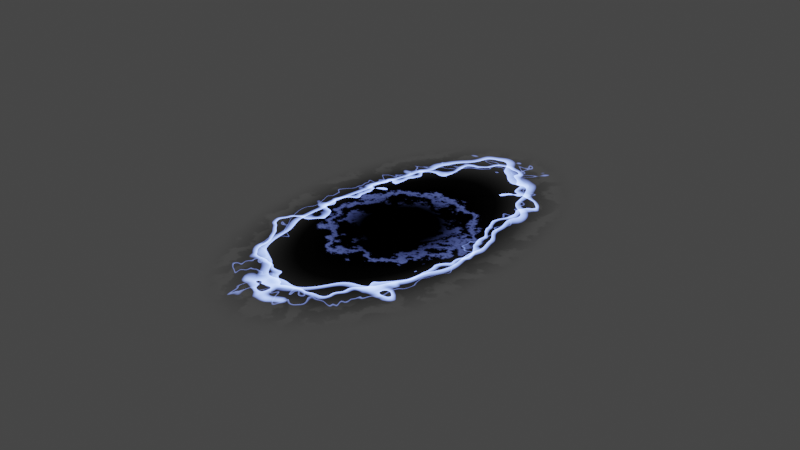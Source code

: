 # Source: DG_Portal.blend  (saved by Blender 3.3.6; exported with 4.5.12 LTS)
import bpy
from mathutils import Matrix  # noqa: F401  (used for matrix-valued properties, if any)

bpy.ops.wm.read_factory_settings(use_empty=True)
scene = bpy.context.scene
scene.name = 'Scene'

# ---- collections
col_collection = bpy.data.collections.new('Collection'); scene.collection.children.link(col_collection)

# ---- materials (node trees are filled in below, after node groups)
mat_portal = bpy.data.materials.new('Portal')
mat_portal.surface_render_method = 'BLENDED'
mat_portal.blend_method = 'BLEND'

# ---- node groups
ng_dg_portal = bpy.data.node_groups.new('DG_Portal', 'ShaderNodeTree')
_s = ng_dg_portal.interface.new_socket(name='Shader', in_out='OUTPUT', socket_type='NodeSocketShader')
_s = ng_dg_portal.interface.new_socket(name='Inner Color', in_out='INPUT', socket_type='NodeSocketColor')
_s.default_value = (0.04625, 0.06527, 0.2024, 1.0)
_s = ng_dg_portal.interface.new_socket(name='Outer Color', in_out='INPUT', socket_type='NodeSocketColor')
_s.default_value = (0.07655, 0.09692, 1.0, 1.0)
_s = ng_dg_portal.interface.new_socket(name='Visibility', in_out='INPUT', socket_type='NodeSocketFloat')
_s.default_value = 1.0
_s.min_value = 0.0
_s.max_value = 1.0
_s = ng_dg_portal.interface.new_socket(name='Emmission', in_out='INPUT', socket_type='NodeSocketFloat')
_s.default_value = 1.0
_s.min_value = -1e+04
_s.max_value = 1e+04
_s = ng_dg_portal.interface.new_socket(name='Speed', in_out='INPUT', socket_type='NodeSocketFloat')
_s.default_value = 1.0
_s.min_value = -1e+04
_s.max_value = 1e+04
_s = ng_dg_portal.interface.new_socket(name='FPS', in_out='INPUT', socket_type='NodeSocketFloat')
_s.default_value = 30.0
_s.min_value = 0.0
_s.max_value = 1e+04
_N = ng_dg_portal.nodes; _L = ng_dg_portal.links
n0 = _N.new('ShaderNodeTexWave'); n0.name = 'Wave Texture'; n0.location = (-859, 500)
n0.wave_type = 'RINGS'
n0.rings_direction = 'Y'
n0.inputs[1].default_value = 1.5
n0.inputs[2].default_value = 15.0
n0.inputs[3].default_value = 5.2
n0.inputs[4].default_value = 2.1
n0.inputs[5].default_value = 0.5556
n1 = _N.new('ShaderNodeValToRGB'); n1.name = 'ColorRamp.002'; n1.location = (-629, 454)
n1.color_ramp.interpolation = 'EASE'
while len(n1.color_ramp.elements) > 1: n1.color_ramp.elements.remove(n1.color_ramp.elements[-1])
n1.color_ramp.elements[0].position = 0.07273; n1.color_ramp.elements[0].color = (0.0, 0.0, 0.0, 1.0)
_e = n1.color_ramp.elements.new(1.0); _e.color = (1.0, 1.0, 1.0, 1.0)
n2 = _N.new('ShaderNodeMix'); n2.name = 'Mix'; n2.location = (-251, 399)
n2.data_type = 'RGBA'
n2.blend_type = 'OVERLAY'
n2.clamp_result = True
n2.inputs[0].default_value = 1.0
n3 = _N.new('ShaderNodeMath'); n3.name = 'Math.002'; n3.location = (-8, 544)
n3.operation = 'MULTIPLY'
n4 = _N.new('ShaderNodeMapping'); n4.name = 'Mapping.001'; n4.location = (-1300, 526)
n4.inputs[3].default_value = (1.1, 1.0, 1.0)
n5 = _N.new('ShaderNodeTexWave'); n5.name = 'Wave Texture.001'; n5.location = (-860, 178)
n5.wave_type = 'RINGS'
n5.rings_direction = 'Y'
n5.inputs[1].default_value = 1.0
n5.inputs[2].default_value = 15.5
n5.inputs[3].default_value = 4.3
n5.inputs[4].default_value = -4.3
n5.inputs[5].default_value = 0.6728
n6 = _N.new('ShaderNodeInvert'); n6.name = 'Invert'; n6.location = (-221, -361)
n7 = _N.new('ShaderNodeInvert'); n7.name = 'Invert.001'; n7.location = (-221, -254)
n8 = _N.new('ShaderNodeInvert'); n8.name = 'Invert.002'; n8.location = (239, -196)
n9 = _N.new('ShaderNodeValToRGB'); n9.name = 'ColorRamp.004'; n9.location = (-629, 1122)
n9.color_ramp.interpolation = 'EASE'
while len(n9.color_ramp.elements) > 1: n9.color_ramp.elements.remove(n9.color_ramp.elements[-1])
n9.color_ramp.elements[0].position = 0.2509; n9.color_ramp.elements[0].color = (0.0, 0.0, 0.0, 1.0)
_e = n9.color_ramp.elements.new(1.0); _e.color = (0.04583, 0.04583, 0.04583, 1.0)
n10 = _N.new('ShaderNodeBsdfTransparent'); n10.name = 'Transparent BSDF'; n10.location = (496, 747)
n11 = _N.new('ShaderNodeEmission'); n11.name = 'Emission.001'; n11.location = (497, 658)
n12 = _N.new('ShaderNodeValToRGB'); n12.name = 'ColorRamp.003'; n12.location = (-629, 223)
n12.color_ramp.interpolation = 'EASE'
while len(n12.color_ramp.elements) > 1: n12.color_ramp.elements.remove(n12.color_ramp.elements[-1])
n12.color_ramp.elements[0].position = 0.0; n12.color_ramp.elements[0].color = (0.0, 0.0, 0.0, 1.0)
_e = n12.color_ramp.elements.new(1.0); _e.color = (1.0, 1.0, 1.0, 1.0)
n13 = _N.new('ShaderNodeValToRGB'); n13.name = 'ColorRamp.005'; n13.location = (-629, -5)
while len(n13.color_ramp.elements) > 1: n13.color_ramp.elements.remove(n13.color_ramp.elements[-1])
n13.color_ramp.elements[0].position = 0.9309; n13.color_ramp.elements[0].color = (0.0, 0.0, 0.0, 1.0)
_e = n13.color_ramp.elements.new(1.0); _e.color = (1.0, 1.0, 1.0, 1.0)
n14 = _N.new('ShaderNodeValToRGB'); n14.name = 'ColorRamp.007'; n14.location = (-629, -457)
n14.color_ramp.interpolation = 'EASE'
while len(n14.color_ramp.elements) > 1: n14.color_ramp.elements.remove(n14.color_ramp.elements[-1])
n14.color_ramp.elements[0].position = 0.9345; n14.color_ramp.elements[0].color = (0.0, 0.0, 0.0, 1.0)
_e = n14.color_ramp.elements.new(1.0); _e.color = (1.0, 1.0, 1.0, 1.0)
n15 = _N.new('ShaderNodeVectorMath'); n15.name = 'Vector Math.001'; n15.location = (-1083, 527)
n15.operation = 'DISTANCE'
n16 = _N.new('ShaderNodeMapRange'); n16.name = 'Map Range'; n16.location = (-1606, 533)
n16.inputs[3].default_value = -1.0
n17 = _N.new('ShaderNodeValue'); n17.name = 'Value'; n17.location = (-1608, 109)
n17.outputs[0].default_value = -95.6
n18 = _N.new('ShaderNodeValue'); n18.name = 'Value.001'; n18.location = (-1608, 19)
n18.outputs[0].default_value = 159.3
n19 = _N.new('ShaderNodeMath'); n19.name = 'Math.011'; n19.location = (-1298, -4)
n19.operation = 'MULTIPLY'
n20 = _N.new('ShaderNodeValue'); n20.name = 'Value.003'; n20.location = (-1608, -166)
n20.outputs[0].default_value = 95.6
n21 = _N.new('ShaderNodeMath'); n21.name = 'Math.012'; n21.location = (-1298, -168)
n21.operation = 'MULTIPLY'
n22 = _N.new('ShaderNodeValue'); n22.name = 'Value.002'; n22.location = (-1608, -73)
n22.outputs[0].default_value = 79.67
n23 = _N.new('ShaderNodeMath'); n23.name = 'Math.013'; n23.location = (-1298, -331)
n23.operation = 'MULTIPLY'
n24 = _N.new('ShaderNodeMath'); n24.name = 'Math.016'; n24.location = (240, 532)
n24.operation = 'MULTIPLY'
n24.inputs[1].default_value = 2.0
n25 = _N.new('ShaderNodeMath'); n25.name = 'Math.017'; n25.location = (497, 543)
n25.operation = 'MULTIPLY'
n25.inputs[1].default_value = 30.0
n26 = _N.new('ShaderNodeMapping'); n26.name = 'Mapping'; n26.location = (-1301, 887)
n26.inputs[3].default_value = (1.7, 1.0, 1.0)
n27 = _N.new('ShaderNodeMapping'); n27.name = 'Mapping.002'; n27.location = (-1301, 1246)
n27.inputs[3].default_value = (0.9, 1.0, 1.0)
n28 = _N.new('ShaderNodeTexCoord'); n28.name = 'Texture Coordinate'; n28.location = (-1602, 792)
n29 = _N.new('ShaderNodeVectorMath'); n29.name = 'Vector Math.002'; n29.location = (-627, 1267)
n29.operation = 'SCALE'
n29.inputs[3].default_value = 0.9
n30 = _N.new('ShaderNodeVectorMath'); n30.name = 'Vector Math'; n30.location = (-1080, 734)
n30.operation = 'DISTANCE'
n31 = _N.new('ShaderNodeTexNoise'); n31.name = 'Noise Texture'; n31.location = (-1081, 980)
n31.noise_dimensions = '4D'
n31.inputs[3].default_value = 2.3
n31.inputs[8].default_value = 0.1
n32 = _N.new('ShaderNodeMath'); n32.name = 'Math.001'; n32.location = (-860, 672)
n32.inputs[1].default_value = -0.1
n33 = _N.new('ShaderNodeMath'); n33.name = 'Math'; n33.location = (-860, 840)
n33.inputs[1].default_value = 0.0
n34 = _N.new('ShaderNodeMath'); n34.name = 'Math.009'; n34.location = (-1854, 176)
n34.operation = 'DIVIDE'
n34.inputs[0].default_value = 30.0
n35 = _N.new('NodeGroupInput'); n35.name = 'Group Input'; n35.location = (-2092, 440)
n36 = _N.new('ShaderNodeMath'); n36.name = 'Math.010'; n36.location = (-1298, 162)
n36.operation = 'MULTIPLY'
n37 = _N.new('ShaderNodeValue'); n37.name = 'Value.004'; n37.location = (-1600, 886)
n37.outputs[0].default_value = 7.967
n38 = _N.new('ShaderNodeMath'); n38.name = 'Math.008'; n38.location = (-1605, 274)
n38.operation = 'MULTIPLY'
n39 = _N.new('ShaderNodeMath'); n39.name = 'Math.014'; n39.location = (-1298, 1775)
n39.operation = 'MULTIPLY'
n40 = _N.new('ShaderNodeMix'); n40.name = 'Mix.002'; n40.location = (-857, 1041)
n40.data_type = 'RGBA'
n40.blend_type = 'LINEAR_LIGHT'
n40.inputs[0].default_value = 0.78
n41 = _N.new('ShaderNodeMath'); n41.name = 'Math.026'; n41.location = (54, 1246)
n41.operation = 'MULTIPLY'
n42 = _N.new('ShaderNodeMapping'); n42.name = 'Mapping.003'; n42.location = (-1301, 1608)
n42.inputs[1].default_value = (0.2, 0.16, 0.0)
n42.inputs[3].default_value = (1.8, 0.92, 1.0)
n43 = _N.new('ShaderNodeMath'); n43.name = 'Math.023'; n43.location = (-194, 1253)
n43.operation = 'LESS_THAN'
n43.inputs[1].default_value = 0.065
n44 = _N.new('ShaderNodeTexGradient'); n44.name = 'Gradient Texture'; n44.location = (-418, 1273)
n44.gradient_type = 'SPHERICAL'
n45 = _N.new('ShaderNodeTexNoise'); n45.name = 'Noise Texture.002'; n45.location = (-1079, 1473)
n45.noise_dimensions = '4D'
n45.inputs[2].default_value = 2.5
n45.inputs[4].default_value = 0.7267
n45.inputs[8].default_value = 2.0
n46 = _N.new('ShaderNodeMix'); n46.name = 'Mix.005'; n46.location = (-857, 1404)
n46.data_type = 'RGBA'
n46.blend_type = 'LINEAR_LIGHT'
n46.inputs[0].default_value = 0.7667
n47 = _N.new('ShaderNodeVectorMath'); n47.name = 'Vector Math.004'; n47.location = (-627, 1547)
n47.operation = 'SCALE'
n47.inputs[3].default_value = 0.9
n48 = _N.new('ShaderNodeMath'); n48.name = 'Math.021'; n48.location = (-192, 1582)
n48.operation = 'LESS_THAN'
n48.inputs[1].default_value = 0.02
n49 = _N.new('ShaderNodeMath'); n49.name = 'Math.025'; n49.location = (54, 1414)
n49.operation = 'MULTIPLY'
n50 = _N.new('ShaderNodeMath'); n50.name = 'Math.020'; n50.location = (-192, 1417)
n50.operation = 'LESS_THAN'
n50.inputs[1].default_value = 0.06
n51 = _N.new('ShaderNodeMix'); n51.name = 'Mix.004'; n51.location = (291, 1387)
n51.data_type = 'RGBA'
n51.blend_type = 'ADD'
n51.clamp_result = True
n51.inputs[0].default_value = 1.0
n52 = _N.new('ShaderNodeTexNoise'); n52.name = 'Noise Texture.001'; n52.location = (-1079, 1228)
n52.noise_dimensions = '4D'
n52.inputs[2].default_value = 1.2
n52.inputs[3].default_value = 1.6
n52.inputs[4].default_value = 0.7267
n52.inputs[8].default_value = 1.4
n53 = _N.new('ShaderNodeMix'); n53.name = 'Mix.003'; n53.location = (-857, 1222)
n53.data_type = 'RGBA'
n53.blend_type = 'LINEAR_LIGHT'
n53.inputs[0].default_value = 0.7667
n54 = _N.new('ShaderNodeVectorMath'); n54.name = 'Vector Math.003'; n54.location = (-627, 1405)
n54.operation = 'SCALE'
n54.inputs[3].default_value = 0.9
n55 = _N.new('ShaderNodeTexGradient'); n55.name = 'Gradient Texture.001'; n55.location = (-419, 1407)
n55.gradient_type = 'SPHERICAL'
n56 = _N.new('ShaderNodeTexGradient'); n56.name = 'Gradient Texture.002'; n56.location = (-416, 1544)
n56.gradient_type = 'SPHERICAL'
n57 = _N.new('ShaderNodeMath'); n57.name = 'Math.027'; n57.location = (54, 1579)
n57.operation = 'MULTIPLY'
n58 = _N.new('ShaderNodeMath'); n58.name = 'Math.005'; n58.location = (483, 1379)
n58.operation = 'MULTIPLY'
n58.inputs[1].default_value = 1.5
n59 = _N.new('ShaderNodeMix'); n59.name = 'Mix.006'; n59.location = (711, 1523)
n59.data_type = 'RGBA'
n59.blend_type = 'ADD'
n59.clamp_result = True
n59.inputs[0].default_value = 1.0
n60 = _N.new('ShaderNodeBsdfTransparent'); n60.name = 'Transparent BSDF.001'; n60.location = (1458, 1033)
n61 = _N.new('ShaderNodeMixShader'); n61.name = 'Mix Shader.001'; n61.location = (1702, 1208)
n62 = _N.new('ShaderNodeBsdfTransparent'); n62.name = 'Transparent BSDF.002'; n62.location = (1704, 1066)
n63 = _N.new('ShaderNodeMath'); n63.name = 'Math.007'; n63.location = (1450, 1337)
n63.operation = 'SUBTRACT'
n63.use_clamp = True
n64 = _N.new('ShaderNodeValToRGB'); n64.name = 'ColorRamp.011'; n64.location = (1709, 1461)
while len(n64.color_ramp.elements) > 1: n64.color_ramp.elements.remove(n64.color_ramp.elements[-1])
n64.color_ramp.elements[0].position = 0.5455; n64.color_ramp.elements[0].color = (0.0, 0.0, 0.0, 1.0)
_e = n64.color_ramp.elements.new(1.0); _e.color = (1.0, 1.0, 1.0, 1.0)
n65 = _N.new('ShaderNodeMixShader'); n65.name = 'Mix Shader.002'; n65.location = (1456, 1167)
n66 = _N.new('NodeGroupOutput'); n66.name = 'Group Output'; n66.location = (2411, 1186)
n67 = _N.new('ShaderNodeMapRange'); n67.name = 'Map Range.001'; n67.location = (948, 1498)
n67.inputs[4].default_value = 1.4
n68 = _N.new('ShaderNodeMixShader'); n68.name = 'Mix Shader'; n68.location = (781, 765)
n69 = _N.new('ShaderNodeEmission'); n69.name = 'Emission'; n69.location = (783, 636)
n70 = _N.new('ShaderNodeValToRGB'); n70.name = 'ColorRamp.001'; n70.location = (-624, 678)
n70.color_ramp.interpolation = 'EASE'
while len(n70.color_ramp.elements) > 1: n70.color_ramp.elements.remove(n70.color_ramp.elements[-1])
n70.color_ramp.elements[0].position = 0.5927; n70.color_ramp.elements[0].color = (0.0, 0.0, 0.0, 1.0)
_e = n70.color_ramp.elements.new(0.7636); _e.color = (1.0, 1.0, 1.0, 1.0)
_e = n70.color_ramp.elements.new(0.8727); _e.color = (0.0, 0.0, 0.0, 1.0)
n71 = _N.new('ShaderNodeValToRGB'); n71.name = 'ColorRamp'; n71.location = (-624, 904)
n71.color_ramp.interpolation = 'EASE'
while len(n71.color_ramp.elements) > 1: n71.color_ramp.elements.remove(n71.color_ramp.elements[-1])
n71.color_ramp.elements[0].position = 0.3164; n71.color_ramp.elements[0].color = (0.0, 0.0, 0.0, 1.0)
_e = n71.color_ramp.elements.new(0.4873); _e.color = (0.4921, 0.4921, 0.4921, 1.0)
_e = n71.color_ramp.elements.new(1.0); _e.color = (1.0, 1.0, 1.0, 1.0)
n72 = _N.new('ShaderNodeMix'); n72.name = 'Mix.001'; n72.location = (240, 715)
n72.data_type = 'RGBA'
n72.blend_type = 'OVERLAY'
n72.inputs[0].default_value = 1.0
n73 = _N.new('ShaderNodeTexWave'); n73.name = 'Wave Texture.003'; n73.location = (-861, -461)
n73.wave_type = 'RINGS'
n73.rings_direction = 'Z'
n73.inputs[1].default_value = 0.6
n73.inputs[2].default_value = 5.5
n73.inputs[3].default_value = 15.0
n73.inputs[4].default_value = 5.6
n73.inputs[5].default_value = 0.6543
n74 = _N.new('ShaderNodeTexWave'); n74.name = 'Wave Texture.002'; n74.location = (-861, -142)
n74.wave_type = 'RINGS'
n74.rings_direction = 'Z'
n74.inputs[1].default_value = 0.9
n74.inputs[2].default_value = 4.8
n74.inputs[3].default_value = 14.2
n74.inputs[4].default_value = 7.5
n74.inputs[5].default_value = 0.6481
n75 = _N.new('ShaderNodeMath'); n75.name = 'Math.004'; n75.location = (19, -197)
n75.operation = 'MULTIPLY'
n76 = _N.new('ShaderNodeMath'); n76.name = 'Math.003'; n76.location = (444, -60)
n76.operation = 'MULTIPLY'
n77 = _N.new('ShaderNodeMixShader'); n77.name = 'Mix Shader.003'; n77.location = (2057, 1206)
n78 = _N.new('ShaderNodeValToRGB'); n78.name = 'ColorRamp.006'; n78.location = (-629, -225)
n78.color_ramp.interpolation = 'EASE'
while len(n78.color_ramp.elements) > 1: n78.color_ramp.elements.remove(n78.color_ramp.elements[-1])
n78.color_ramp.elements[0].position = 0.1673; n78.color_ramp.elements[0].color = (0.0, 0.0, 0.0, 1.0)
_e = n78.color_ramp.elements.new(0.36); _e.color = (1.0, 1.0, 1.0, 1.0)
_e = n78.color_ramp.elements.new(0.4691); _e.color = (0.0, 0.0, 0.0, 1.0)
_L.new(n77.outputs[0], n66.inputs[0])
_L.new(n26.outputs[0], n30.inputs[0])
_L.new(n28.outputs[3], n26.inputs[0])
_L.new(n30.outputs[1], n33.inputs[0])
_L.new(n33.outputs[0], n71.inputs[0])
_L.new(n32.outputs[0], n70.inputs[0])
_L.new(n30.outputs[1], n32.inputs[0])
_L.new(n28.outputs[3], n0.inputs[0])
_L.new(n28.outputs[3], n5.inputs[0])
_L.new(n1.outputs[0], n2.inputs[6])
_L.new(n12.outputs[0], n2.inputs[7])
_L.new(n0.outputs[0], n1.inputs[0])
_L.new(n5.outputs[0], n12.inputs[0])
_L.new(n2.outputs[2], n3.inputs[1])
_L.new(n70.outputs[0], n3.inputs[0])
_L.new(n71.outputs[0], n72.inputs[6])
_L.new(n3.outputs[0], n72.inputs[7])
_L.new(n72.outputs[2], n10.inputs[0])
_L.new(n10.outputs[0], n68.inputs[1])
_L.new(n33.outputs[0], n9.inputs[0])
_L.new(n28.outputs[3], n74.inputs[0])
_L.new(n74.outputs[0], n13.inputs[0])
_L.new(n15.outputs[1], n78.inputs[0])
_L.new(n65.outputs[0], n61.inputs[1])
_L.new(n28.outputs[3], n4.inputs[0])
_L.new(n4.outputs[0], n15.inputs[0])
_L.new(n28.outputs[3], n73.inputs[0])
_L.new(n73.outputs[0], n14.inputs[0])
_L.new(n6.outputs[0], n75.inputs[1])
_L.new(n7.outputs[0], n75.inputs[0])
_L.new(n14.outputs[0], n6.inputs[1])
_L.new(n13.outputs[0], n7.inputs[1])
_L.new(n75.outputs[0], n8.inputs[1])
_L.new(n78.outputs[0], n76.inputs[0])
_L.new(n76.outputs[0], n68.inputs[0])
_L.new(n60.outputs[0], n61.inputs[2])
_L.new(n9.outputs[0], n61.inputs[0])
_L.new(n8.outputs[0], n76.inputs[1])
_L.new(n68.outputs[0], n65.inputs[1])
_L.new(n69.outputs[0], n65.inputs[2])
_L.new(n11.outputs[0], n68.inputs[2])
_L.new(n15.outputs[1], n63.inputs[0])
_L.new(n61.outputs[0], n77.inputs[1])
_L.new(n62.outputs[0], n77.inputs[2])
_L.new(n64.outputs[0], n77.inputs[0])
_L.new(n63.outputs[0], n64.inputs[0])
_L.new(n35.outputs[2], n16.inputs[0])
_L.new(n16.outputs[0], n63.inputs[1])
_L.new(n35.outputs[0], n11.inputs[0])
_L.new(n35.outputs[1], n69.inputs[0])
_L.new(n35.outputs[4], n38.inputs[0])
_L.new(n34.outputs[0], n38.inputs[1])
_L.new(n38.outputs[0], n36.inputs[0])
_L.new(n17.outputs[0], n36.inputs[1])
_L.new(n36.outputs[0], n0.inputs[6])
_L.new(n18.outputs[0], n19.inputs[1])
_L.new(n38.outputs[0], n19.inputs[0])
_L.new(n19.outputs[0], n5.inputs[6])
_L.new(n22.outputs[0], n21.inputs[1])
_L.new(n38.outputs[0], n21.inputs[0])
_L.new(n21.outputs[0], n74.inputs[6])
_L.new(n20.outputs[0], n23.inputs[1])
_L.new(n38.outputs[0], n23.inputs[0])
_L.new(n23.outputs[0], n73.inputs[6])
_L.new(n35.outputs[5], n34.inputs[1])
_L.new(n24.outputs[0], n11.inputs[1])
_L.new(n35.outputs[3], n24.inputs[0])
_L.new(n35.outputs[3], n25.inputs[0])
_L.new(n25.outputs[0], n69.inputs[1])
_L.new(n28.outputs[3], n27.inputs[0])
_L.new(n27.outputs[0], n31.inputs[0])
_L.new(n31.outputs[1], n40.inputs[6])
_L.new(n29.outputs[0], n44.inputs[0])
_L.new(n28.outputs[3], n42.inputs[0])
_L.new(n42.outputs[0], n40.inputs[7])
_L.new(n40.outputs[2], n29.inputs[0])
_L.new(n27.outputs[0], n52.inputs[0])
_L.new(n52.outputs[1], n53.inputs[6])
_L.new(n42.outputs[0], n53.inputs[7])
_L.new(n53.outputs[2], n54.inputs[0])
_L.new(n54.outputs[0], n55.inputs[0])
_L.new(n55.outputs[0], n50.inputs[0])
_L.new(n44.outputs[0], n43.inputs[0])
_L.new(n55.outputs[0], n49.inputs[1])
_L.new(n50.outputs[0], n49.inputs[0])
_L.new(n49.outputs[0], n51.inputs[6])
_L.new(n43.outputs[0], n41.inputs[0])
_L.new(n44.outputs[0], n41.inputs[1])
_L.new(n41.outputs[0], n51.inputs[7])
_L.new(n67.outputs[0], n65.inputs[0])
_L.new(n37.outputs[0], n39.inputs[0])
_L.new(n38.outputs[0], n39.inputs[1])
_L.new(n39.outputs[0], n52.inputs[1])
_L.new(n39.outputs[0], n31.inputs[1])
_L.new(n39.outputs[0], n45.inputs[1])
_L.new(n45.outputs[1], n46.inputs[6])
_L.new(n27.outputs[0], n45.inputs[0])
_L.new(n42.outputs[0], n46.inputs[7])
_L.new(n46.outputs[2], n47.inputs[0])
_L.new(n47.outputs[0], n56.inputs[0])
_L.new(n48.outputs[0], n57.inputs[0])
_L.new(n56.outputs[0], n48.inputs[0])
_L.new(n56.outputs[0], n57.inputs[1])
_L.new(n57.outputs[0], n59.inputs[6])
_L.new(n59.outputs[2], n67.inputs[0])
_L.new(n51.outputs[2], n58.inputs[0])
_L.new(n58.outputs[0], n59.inputs[7])
n66.is_active_output = True

# ---- material node trees
mat_portal.use_nodes = True; mat_portal.node_tree.nodes.clear()
_N = mat_portal.node_tree.nodes; _L = mat_portal.node_tree.links
n0 = _N.new('ShaderNodeOutputMaterial'); n0.name = 'Material Output'; n0.location = (2089, 195)
n1 = _N.new('ShaderNodeGroup'); n1.name = 'Group'; n1.location = (1815, 198)
n1.node_tree = ng_dg_portal
n1.inputs[0].default_value = (0.03412, 0.04767, 0.1443, 1.0)
n1.inputs[1].default_value = (0.2215, 0.3273, 1.0, 1.0)
n1.inputs[2].default_value = 1.0
n1.inputs[3].default_value = 1.0
n1.inputs[4].default_value = 1.0
n1.inputs[5].default_value = 30.0
_L.new(n1.outputs[0], n0.inputs[0])
n0.is_active_output = True

# ---- world
world_world = bpy.data.worlds.new('World'); scene.world = world_world
world_world.use_nodes = True; world_world.node_tree.nodes.clear()
_N = world_world.node_tree.nodes; _L = world_world.node_tree.links
n0 = _N.new('ShaderNodeOutputWorld'); n0.name = 'World Output'; n0.location = (300, 300)
n1 = _N.new('ShaderNodeBackground'); n1.name = 'Background'; n1.location = (10, 300)
n1.inputs[0].default_value = (0.05088, 0.05088, 0.05088, 1.0)
_L.new(n1.outputs[0], n0.inputs[0])
n0.is_active_output = True
world_world.color = (0.05088, 0.05088, 0.05088)
world_world.use_sun_shadow = False
world_world.sun_shadow_jitter_overblur = 0.0

# ---- meshes
me_plane = bpy.data.meshes.new('Plane')
me_plane.from_pydata([(-1.0, -1.0, 0.0), (1.0, -1.0, 0.0), (-1.0, 1.0, 0.0), (1.0, 1.0, 0.0)], [], [(0, 1, 3, 2)])
_uv = me_plane.uv_layers.new(name='UVMap')
_uv.uv.foreach_set('vector', [0.0, 0.0, 1.0, 0.0, 1.0, 1.0, 0.0, 1.0])
me_plane.materials.append(mat_portal)
me_plane.update()

# ---- objects
ob_portal = bpy.data.objects.new('Portal', me_plane)

# ---- transforms, parenting, visibility, modifiers, constraints
ob_portal.location = (0.0, 0.0, 0.0)

# ---- collection membership
col_collection.objects.link(ob_portal)

# ---- scene / render settings (as saved in the file)
scene.frame_start = 1; scene.frame_end = 500; scene.frame_set(478)
scene.render.engine = 'CYCLES'
scene.render.fps = 30
scene.cycles.sampling_pattern = 'TABULATED_SOBOL'
scene.cycles.use_light_tree = False
scene.view_settings.view_transform = 'Filmic'
bpy.context.view_layer.update()

# ---- added for rendering (the .blend has no active camera and no usable light): camera, sun
cam_auto = bpy.data.cameras.new('AutoCamera')
cam_auto.lens = 50.0
cam_auto.sensor_width = 36.0
cam_auto.clip_end = 1000.0
ob_auto_camera = bpy.data.objects.new('AutoCamera', cam_auto)
scene.collection.objects.link(ob_auto_camera)
ob_auto_camera.location = (2.61693, -3.14032, 2.09354)
ob_auto_camera.rotation_euler = (1.09748, -7.21219e-08, 0.694738)
scene.camera = ob_auto_camera
light_auto_sun = bpy.data.lights.new('AutoSun', 'SUN')
light_auto_sun.energy = 3.0
light_auto_sun.angle = 0.0523599
ob_auto_sun = bpy.data.objects.new('AutoSun', light_auto_sun)
scene.collection.objects.link(ob_auto_sun)
ob_auto_sun.rotation_euler = (0.872665, 0.174533, 0.523599)
bpy.context.view_layer.update()
